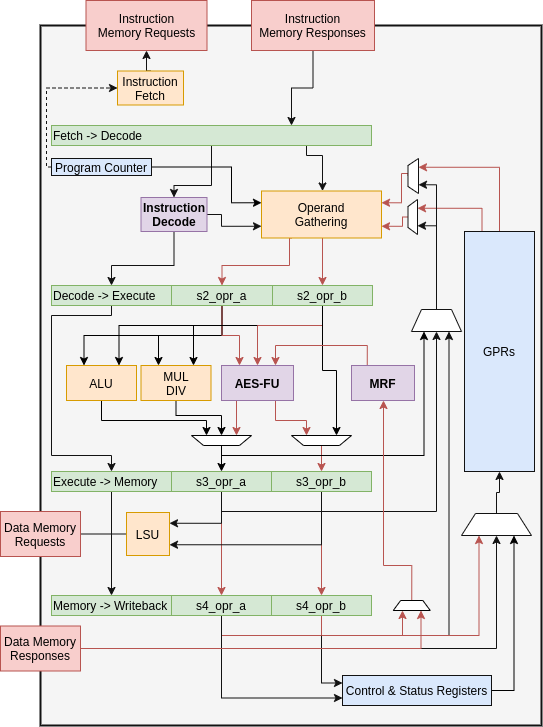

The diagram above was exported from draw.io. Its source (the exported page's mxGraphModel, read from the mxfile embedded in the PNG):
<mxGraphModel dx="1422" dy="852" grid="1" gridSize="10" guides="1" tooltips="1" connect="1" arrows="1" fold="1" page="1" pageScale="1" pageWidth="1200" pageHeight="800" math="0" shadow="0">
  <root>
    <mxCell id="0" />
    <mxCell id="1" parent="0" />
    <mxCell id="2" value="" style="rounded=0;whiteSpace=wrap;html=1;strokeWidth=2;fillColor=#f5f5f5;align=left;strokeColor=#121212;fontColor=#333333;" vertex="1" parent="1">
      <mxGeometry x="129" y="60" width="501" height="700" as="geometry" />
    </mxCell>
    <mxCell id="3" style="edgeStyle=orthogonalEdgeStyle;rounded=0;orthogonalLoop=1;jettySize=auto;html=1;exitX=0.75;exitY=1;exitDx=0;exitDy=0;strokeColor=#121212;" edge="1" source="5" target="67" parent="1">
      <mxGeometry relative="1" as="geometry">
        <Array as="points">
          <mxPoint x="395" y="190" />
          <mxPoint x="411" y="190" />
        </Array>
      </mxGeometry>
    </mxCell>
    <mxCell id="4" style="edgeStyle=orthogonalEdgeStyle;rounded=0;orthogonalLoop=1;jettySize=auto;html=1;exitX=0.5;exitY=1;exitDx=0;exitDy=0;entryX=0.5;entryY=0;entryDx=0;entryDy=0;strokeColor=#121212;" edge="1" source="5" target="70" parent="1">
      <mxGeometry relative="1" as="geometry">
        <Array as="points">
          <mxPoint x="300" y="220" />
          <mxPoint x="263" y="220" />
        </Array>
      </mxGeometry>
    </mxCell>
    <mxCell id="5" value="Fetch -&amp;gt; Decode" style="rounded=0;whiteSpace=wrap;html=1;align=left;strokeColor=#82b366;fillColor=#d5e8d4;" vertex="1" parent="1">
      <mxGeometry x="140" y="160" width="320" height="20" as="geometry" />
    </mxCell>
    <mxCell id="6" style="edgeStyle=orthogonalEdgeStyle;rounded=0;orthogonalLoop=1;jettySize=auto;html=1;exitX=0.5;exitY=1;exitDx=0;exitDy=0;strokeColor=#121212;entryX=0.5;entryY=0;entryDx=0;entryDy=0;" edge="1" source="7" target="18" parent="1">
      <mxGeometry relative="1" as="geometry">
        <Array as="points">
          <mxPoint x="200" y="350" />
          <mxPoint x="140" y="350" />
          <mxPoint x="140" y="490" />
          <mxPoint x="200" y="490" />
        </Array>
      </mxGeometry>
    </mxCell>
    <mxCell id="7" value="Decode -&amp;gt; Execute" style="rounded=0;whiteSpace=wrap;html=1;align=left;strokeColor=#82b366;fillColor=#d5e8d4;" vertex="1" parent="1">
      <mxGeometry x="140" y="320" width="120" height="20" as="geometry" />
    </mxCell>
    <mxCell id="8" style="edgeStyle=orthogonalEdgeStyle;rounded=0;orthogonalLoop=1;jettySize=auto;html=1;exitX=0.5;exitY=1;exitDx=0;exitDy=0;entryX=0.25;entryY=0;entryDx=0;entryDy=0;" edge="1" source="11" target="56" parent="1">
      <mxGeometry relative="1" as="geometry" />
    </mxCell>
    <mxCell id="9" style="edgeStyle=orthogonalEdgeStyle;rounded=0;orthogonalLoop=1;jettySize=auto;html=1;exitX=0.5;exitY=1;exitDx=0;exitDy=0;entryX=0.25;entryY=0;entryDx=0;entryDy=0;" edge="1" source="11" target="61" parent="1">
      <mxGeometry relative="1" as="geometry" />
    </mxCell>
    <mxCell id="10" style="edgeStyle=orthogonalEdgeStyle;rounded=0;orthogonalLoop=1;jettySize=auto;html=1;exitX=0.5;exitY=1;exitDx=0;exitDy=0;entryX=0.25;entryY=0;entryDx=0;entryDy=0;fillColor=#f8cecc;strokeColor=#b85450;" edge="1" source="11" target="59" parent="1">
      <mxGeometry relative="1" as="geometry" />
    </mxCell>
    <mxCell id="11" value="s2_opr_a" style="rounded=0;whiteSpace=wrap;html=1;strokeColor=#82b366;fillColor=#d5e8d4;" vertex="1" parent="1">
      <mxGeometry x="260" y="320" width="101" height="20" as="geometry" />
    </mxCell>
    <mxCell id="12" style="edgeStyle=orthogonalEdgeStyle;rounded=0;orthogonalLoop=1;jettySize=auto;html=1;exitX=0.5;exitY=1;exitDx=0;exitDy=0;entryX=0.75;entryY=0;entryDx=0;entryDy=0;" edge="1" source="16" target="56" parent="1">
      <mxGeometry relative="1" as="geometry">
        <Array as="points">
          <mxPoint x="411" y="360" />
          <mxPoint x="208" y="360" />
        </Array>
      </mxGeometry>
    </mxCell>
    <mxCell id="13" style="edgeStyle=orthogonalEdgeStyle;rounded=0;orthogonalLoop=1;jettySize=auto;html=1;exitX=0.5;exitY=1;exitDx=0;exitDy=0;entryX=0.75;entryY=0;entryDx=0;entryDy=0;" edge="1" source="16" target="61" parent="1">
      <mxGeometry relative="1" as="geometry">
        <Array as="points">
          <mxPoint x="411" y="360" />
          <mxPoint x="282" y="360" />
        </Array>
      </mxGeometry>
    </mxCell>
    <mxCell id="14" style="edgeStyle=orthogonalEdgeStyle;rounded=0;orthogonalLoop=1;jettySize=auto;html=1;exitX=0.5;exitY=1;exitDx=0;exitDy=0;entryX=0.5;entryY=0;entryDx=0;entryDy=0;fillColor=#f8cecc;strokeColor=#b85450;" edge="1" source="16" target="59" parent="1">
      <mxGeometry relative="1" as="geometry">
        <Array as="points">
          <mxPoint x="411" y="360" />
          <mxPoint x="346" y="360" />
        </Array>
      </mxGeometry>
    </mxCell>
    <mxCell id="15" style="edgeStyle=orthogonalEdgeStyle;rounded=0;orthogonalLoop=1;jettySize=auto;html=1;exitX=0.5;exitY=1;exitDx=0;exitDy=0;entryX=0.25;entryY=1;entryDx=0;entryDy=0;" edge="1" source="16" target="78" parent="1">
      <mxGeometry relative="1" as="geometry" />
    </mxCell>
    <mxCell id="16" value="s2_opr_b" style="rounded=0;whiteSpace=wrap;html=1;strokeColor=#82b366;fillColor=#d5e8d4;" vertex="1" parent="1">
      <mxGeometry x="361" y="320" width="100" height="20" as="geometry" />
    </mxCell>
    <mxCell id="17" style="edgeStyle=orthogonalEdgeStyle;rounded=0;orthogonalLoop=1;jettySize=auto;html=1;exitX=0.5;exitY=1;exitDx=0;exitDy=0;entryX=0.5;entryY=0;entryDx=0;entryDy=0;strokeColor=#121212;" edge="1" source="18" target="26" parent="1">
      <mxGeometry relative="1" as="geometry" />
    </mxCell>
    <mxCell id="18" value="Execute -&amp;gt; Memory" style="rounded=0;whiteSpace=wrap;html=1;align=left;strokeColor=#82b366;fillColor=#d5e8d4;" vertex="1" parent="1">
      <mxGeometry x="140" y="506" width="120" height="20" as="geometry" />
    </mxCell>
    <mxCell id="19" style="edgeStyle=orthogonalEdgeStyle;rounded=0;orthogonalLoop=1;jettySize=auto;html=1;exitX=0.5;exitY=1;exitDx=0;exitDy=0;fillColor=#f8cecc;strokeColor=#b85450;" edge="1" source="22" target="30" parent="1">
      <mxGeometry relative="1" as="geometry" />
    </mxCell>
    <mxCell id="20" style="edgeStyle=orthogonalEdgeStyle;rounded=0;orthogonalLoop=1;jettySize=auto;html=1;exitX=0.5;exitY=1;exitDx=0;exitDy=0;entryX=1;entryY=0.25;entryDx=0;entryDy=0;fillColor=#f8cecc;strokeColor=#121212;" edge="1" source="22" target="38" parent="1">
      <mxGeometry relative="1" as="geometry" />
    </mxCell>
    <mxCell id="21" style="edgeStyle=orthogonalEdgeStyle;rounded=0;orthogonalLoop=1;jettySize=auto;html=1;exitX=0.5;exitY=1;exitDx=0;exitDy=0;entryX=0.5;entryY=1;entryDx=0;entryDy=0;fillColor=#f8cecc;strokeColor=#121212;" edge="1" source="22" target="42" parent="1">
      <mxGeometry relative="1" as="geometry" />
    </mxCell>
    <mxCell id="22" value="s3_opr_a" style="rounded=0;whiteSpace=wrap;html=1;strokeColor=#82b366;fillColor=#d5e8d4;" vertex="1" parent="1">
      <mxGeometry x="260" y="506" width="100" height="20" as="geometry" />
    </mxCell>
    <mxCell id="23" style="edgeStyle=orthogonalEdgeStyle;rounded=0;orthogonalLoop=1;jettySize=auto;html=1;exitX=0.5;exitY=1;exitDx=0;exitDy=0;entryX=0.5;entryY=0;entryDx=0;entryDy=0;strokeColor=#b85450;fillColor=#f8cecc;" edge="1" source="25" target="33" parent="1">
      <mxGeometry relative="1" as="geometry" />
    </mxCell>
    <mxCell id="24" style="edgeStyle=orthogonalEdgeStyle;rounded=0;orthogonalLoop=1;jettySize=auto;html=1;exitX=0.5;exitY=1;exitDx=0;exitDy=0;entryX=1;entryY=0.75;entryDx=0;entryDy=0;fillColor=#f8cecc;strokeColor=#121212;" edge="1" source="25" target="38" parent="1">
      <mxGeometry relative="1" as="geometry" />
    </mxCell>
    <mxCell id="25" value="s3_opr_b" style="rounded=0;whiteSpace=wrap;html=1;strokeColor=#82b366;fillColor=#d5e8d4;" vertex="1" parent="1">
      <mxGeometry x="360" y="506" width="100" height="20" as="geometry" />
    </mxCell>
    <mxCell id="26" value="Memory -&amp;gt; Writeback" style="rounded=0;whiteSpace=wrap;html=1;align=left;strokeColor=#82b366;fillColor=#d5e8d4;" vertex="1" parent="1">
      <mxGeometry x="140" y="630" width="120" height="20" as="geometry" />
    </mxCell>
    <mxCell id="27" style="edgeStyle=orthogonalEdgeStyle;rounded=0;orthogonalLoop=1;jettySize=auto;html=1;exitX=0.5;exitY=1;exitDx=0;exitDy=0;entryX=0.75;entryY=1;entryDx=0;entryDy=0;fillColor=#f8cecc;strokeColor=#121212;" edge="1" source="30" target="42" parent="1">
      <mxGeometry relative="1" as="geometry" />
    </mxCell>
    <mxCell id="28" style="edgeStyle=orthogonalEdgeStyle;rounded=0;orthogonalLoop=1;jettySize=auto;html=1;exitX=0.5;exitY=1;exitDx=0;exitDy=0;entryX=0.25;entryY=1;entryDx=0;entryDy=0;fillColor=#f8cecc;strokeColor=#b85450;" edge="1" source="30" target="51" parent="1">
      <mxGeometry relative="1" as="geometry">
        <mxPoint x="576.25" y="640" as="targetPoint" />
      </mxGeometry>
    </mxCell>
    <mxCell id="29" style="edgeStyle=orthogonalEdgeStyle;rounded=0;orthogonalLoop=1;jettySize=auto;html=1;exitX=0.5;exitY=1;exitDx=0;exitDy=0;entryX=0;entryY=0.75;entryDx=0;entryDy=0;strokeColor=#121212;" edge="1" source="30" target="74" parent="1">
      <mxGeometry relative="1" as="geometry" />
    </mxCell>
    <mxCell id="30" value="s4_opr_a" style="rounded=0;whiteSpace=wrap;html=1;strokeColor=#82b366;fillColor=#d5e8d4;" vertex="1" parent="1">
      <mxGeometry x="260" y="630" width="100" height="20" as="geometry" />
    </mxCell>
    <mxCell id="31" style="edgeStyle=orthogonalEdgeStyle;rounded=0;orthogonalLoop=1;jettySize=auto;html=1;exitX=0.5;exitY=1;exitDx=0;exitDy=0;entryX=0;entryY=0.25;entryDx=0;entryDy=0;strokeColor=#121212;" edge="1" source="33" target="74" parent="1">
      <mxGeometry relative="1" as="geometry" />
    </mxCell>
    <mxCell id="32" style="edgeStyle=orthogonalEdgeStyle;rounded=0;orthogonalLoop=1;jettySize=auto;html=1;exitX=0.5;exitY=1;exitDx=0;exitDy=0;entryX=0.25;entryY=1;entryDx=0;entryDy=0;fillColor=#f8cecc;strokeColor=#b85450;" edge="1" source="33" target="83" parent="1">
      <mxGeometry relative="1" as="geometry">
        <Array as="points">
          <mxPoint x="410" y="670" />
          <mxPoint x="491" y="670" />
        </Array>
      </mxGeometry>
    </mxCell>
    <mxCell id="33" value="s4_opr_b" style="rounded=0;whiteSpace=wrap;html=1;strokeColor=#82b366;fillColor=#d5e8d4;" vertex="1" parent="1">
      <mxGeometry x="360" y="630" width="100" height="20" as="geometry" />
    </mxCell>
    <mxCell id="34" style="edgeStyle=orthogonalEdgeStyle;rounded=0;orthogonalLoop=1;jettySize=auto;html=1;exitX=0.25;exitY=0;exitDx=0;exitDy=0;entryX=0.75;entryY=1;entryDx=0;entryDy=0;fillColor=#f8cecc;strokeColor=#b85450;" edge="1" source="36" target="44" parent="1">
      <mxGeometry relative="1" as="geometry" />
    </mxCell>
    <mxCell id="35" style="edgeStyle=orthogonalEdgeStyle;rounded=0;orthogonalLoop=1;jettySize=auto;html=1;exitX=0.5;exitY=0;exitDx=0;exitDy=0;entryX=0.75;entryY=1;entryDx=0;entryDy=0;fillColor=#f8cecc;strokeColor=#b85450;" edge="1" source="36" target="46" parent="1">
      <mxGeometry relative="1" as="geometry" />
    </mxCell>
    <mxCell id="36" value="GPRs" style="rounded=0;whiteSpace=wrap;html=1;align=center;fillColor=#dae8fc;strokeColor=#121212;" vertex="1" parent="1">
      <mxGeometry x="552.9999999999999" y="266" width="70" height="240" as="geometry" />
    </mxCell>
    <mxCell id="37" style="edgeStyle=orthogonalEdgeStyle;rounded=0;orthogonalLoop=1;jettySize=auto;html=1;entryX=1;entryY=0.5;entryDx=0;entryDy=0;fillColor=#f8cecc;strokeColor=#121212;" edge="1" source="38" parent="1">
      <mxGeometry relative="1" as="geometry">
        <mxPoint x="160" y="568.5" as="targetPoint" />
      </mxGeometry>
    </mxCell>
    <mxCell id="38" value="LSU" style="whiteSpace=wrap;html=1;aspect=fixed;align=center;strokeColor=#d79b00;fillColor=#ffe6cc;" vertex="1" parent="1">
      <mxGeometry x="215" y="547" width="43" height="43" as="geometry" />
    </mxCell>
    <mxCell id="39" value="Data Memory&lt;br&gt;Requests" style="rounded=0;whiteSpace=wrap;html=1;align=center;strokeColor=#b85450;fillColor=#f8cecc;" vertex="1" parent="1">
      <mxGeometry x="89" y="546" width="80" height="45" as="geometry" />
    </mxCell>
    <mxCell id="40" style="edgeStyle=orthogonalEdgeStyle;rounded=0;orthogonalLoop=1;jettySize=auto;html=1;exitX=0.5;exitY=0;exitDx=0;exitDy=0;entryX=0.25;entryY=1;entryDx=0;entryDy=0;strokeColor=#121212;" edge="1" source="42" target="44" parent="1">
      <mxGeometry relative="1" as="geometry">
        <Array as="points">
          <mxPoint x="525" y="260" />
        </Array>
      </mxGeometry>
    </mxCell>
    <mxCell id="41" style="edgeStyle=orthogonalEdgeStyle;rounded=0;orthogonalLoop=1;jettySize=auto;html=1;exitX=0.5;exitY=0;exitDx=0;exitDy=0;entryX=0.25;entryY=1;entryDx=0;entryDy=0;strokeColor=#121212;" edge="1" source="42" target="46" parent="1">
      <mxGeometry relative="1" as="geometry">
        <Array as="points">
          <mxPoint x="525" y="219" />
        </Array>
      </mxGeometry>
    </mxCell>
    <mxCell id="42" value="" style="shape=trapezoid;perimeter=trapezoidPerimeter;whiteSpace=wrap;html=1;align=center;strokeColor=#121212;" vertex="1" parent="1">
      <mxGeometry x="500" y="344" width="50" height="22" as="geometry" />
    </mxCell>
    <mxCell id="43" style="edgeStyle=orthogonalEdgeStyle;rounded=0;orthogonalLoop=1;jettySize=auto;html=1;exitX=0.5;exitY=0;exitDx=0;exitDy=0;entryX=1;entryY=0.75;entryDx=0;entryDy=0;fillColor=#f8cecc;strokeColor=#b85450;" edge="1" source="44" target="67" parent="1">
      <mxGeometry relative="1" as="geometry">
        <Array as="points">
          <mxPoint x="491" y="252" />
          <mxPoint x="491" y="261" />
        </Array>
      </mxGeometry>
    </mxCell>
    <mxCell id="44" value="" style="shape=trapezoid;perimeter=trapezoidPerimeter;whiteSpace=wrap;html=1;align=center;rotation=-90;strokeColor=#121212;" vertex="1" parent="1">
      <mxGeometry x="483.75" y="246.75" width="35" height="9.5" as="geometry" />
    </mxCell>
    <mxCell id="45" style="edgeStyle=orthogonalEdgeStyle;rounded=0;orthogonalLoop=1;jettySize=auto;html=1;exitX=0.5;exitY=0;exitDx=0;exitDy=0;entryX=1;entryY=0.25;entryDx=0;entryDy=0;fillColor=#f8cecc;strokeColor=#b85450;" edge="1" source="46" target="67" parent="1">
      <mxGeometry relative="1" as="geometry">
        <Array as="points">
          <mxPoint x="506" y="208" />
          <mxPoint x="490" y="208" />
          <mxPoint x="490" y="219" />
        </Array>
      </mxGeometry>
    </mxCell>
    <mxCell id="46" value="" style="shape=trapezoid;perimeter=trapezoidPerimeter;whiteSpace=wrap;html=1;align=center;rotation=-90;strokeColor=#121212;" vertex="1" parent="1">
      <mxGeometry x="484.25" y="205.25" width="35" height="10.5" as="geometry" />
    </mxCell>
    <mxCell id="47" style="edgeStyle=orthogonalEdgeStyle;rounded=0;orthogonalLoop=1;jettySize=auto;html=1;exitX=1;exitY=0.5;exitDx=0;exitDy=0;fillColor=#f8cecc;strokeColor=#121212;entryX=0.5;entryY=1;entryDx=0;entryDy=0;" edge="1" source="49" target="51" parent="1">
      <mxGeometry relative="1" as="geometry">
        <mxPoint x="585" y="640" as="targetPoint" />
      </mxGeometry>
    </mxCell>
    <mxCell id="48" style="edgeStyle=orthogonalEdgeStyle;rounded=0;orthogonalLoop=1;jettySize=auto;html=1;exitX=1;exitY=0.5;exitDx=0;exitDy=0;entryX=0.75;entryY=1;entryDx=0;entryDy=0;fillColor=#f8cecc;strokeColor=#b85450;" edge="1" source="49" target="83" parent="1">
      <mxGeometry relative="1" as="geometry" />
    </mxCell>
    <mxCell id="49" value="Data Memory&lt;br&gt;Responses" style="rounded=0;whiteSpace=wrap;html=1;align=center;strokeColor=#b85450;fillColor=#f8cecc;" vertex="1" parent="1">
      <mxGeometry x="89" y="660.5" width="80" height="45" as="geometry" />
    </mxCell>
    <mxCell id="50" style="edgeStyle=orthogonalEdgeStyle;rounded=0;orthogonalLoop=1;jettySize=auto;html=1;exitX=0.5;exitY=0;exitDx=0;exitDy=0;entryX=0.5;entryY=1;entryDx=0;entryDy=0;fillColor=#f8cecc;strokeColor=#121212;" edge="1" source="51" target="36" parent="1">
      <mxGeometry relative="1" as="geometry" />
    </mxCell>
    <mxCell id="51" value="" style="shape=trapezoid;perimeter=trapezoidPerimeter;whiteSpace=wrap;html=1;align=center;rotation=0;strokeColor=#121212;" vertex="1" parent="1">
      <mxGeometry x="550" y="548" width="70" height="22" as="geometry" />
    </mxCell>
    <mxCell id="52" style="edgeStyle=orthogonalEdgeStyle;rounded=0;orthogonalLoop=1;jettySize=auto;html=1;exitX=0;exitY=0.5;exitDx=0;exitDy=0;entryX=0;entryY=0.5;entryDx=0;entryDy=0;dashed=1;strokeColor=#121212;" edge="1" source="54" target="72" parent="1">
      <mxGeometry relative="1" as="geometry">
        <Array as="points">
          <mxPoint x="135" y="202" />
          <mxPoint x="135" y="123" />
        </Array>
      </mxGeometry>
    </mxCell>
    <mxCell id="53" style="edgeStyle=orthogonalEdgeStyle;rounded=0;orthogonalLoop=1;jettySize=auto;html=1;exitX=1;exitY=0.5;exitDx=0;exitDy=0;entryX=0;entryY=0.25;entryDx=0;entryDy=0;" edge="1" source="54" target="67" parent="1">
      <mxGeometry relative="1" as="geometry">
        <Array as="points">
          <mxPoint x="320" y="202" />
          <mxPoint x="320" y="237" />
        </Array>
      </mxGeometry>
    </mxCell>
    <mxCell id="54" value="Program Counter" style="rounded=0;whiteSpace=wrap;html=1;fillColor=#dae8fc;strokeColor=#121212;" vertex="1" parent="1">
      <mxGeometry x="140" y="193" width="100" height="17" as="geometry" />
    </mxCell>
    <mxCell id="55" style="edgeStyle=orthogonalEdgeStyle;rounded=0;orthogonalLoop=1;jettySize=auto;html=1;exitX=0.5;exitY=1;exitDx=0;exitDy=0;entryX=0.75;entryY=1;entryDx=0;entryDy=0;" edge="1" source="56" target="81" parent="1">
      <mxGeometry relative="1" as="geometry">
        <Array as="points">
          <mxPoint x="190" y="455" />
          <mxPoint x="295" y="455" />
        </Array>
      </mxGeometry>
    </mxCell>
    <mxCell id="56" value="ALU" style="rounded=0;whiteSpace=wrap;html=1;strokeColor=#d79b00;fillColor=#ffe6cc;" vertex="1" parent="1">
      <mxGeometry x="155" y="400" width="70" height="35" as="geometry" />
    </mxCell>
    <mxCell id="57" style="edgeStyle=orthogonalEdgeStyle;rounded=0;orthogonalLoop=1;jettySize=auto;html=1;exitX=0.25;exitY=1;exitDx=0;exitDy=0;entryX=0.25;entryY=1;entryDx=0;entryDy=0;fillColor=#f8cecc;strokeColor=#b85450;" edge="1" source="59" target="81" parent="1">
      <mxGeometry relative="1" as="geometry" />
    </mxCell>
    <mxCell id="58" style="edgeStyle=orthogonalEdgeStyle;rounded=0;orthogonalLoop=1;jettySize=auto;html=1;exitX=0.75;exitY=1;exitDx=0;exitDy=0;entryX=0.75;entryY=1;entryDx=0;entryDy=0;fillColor=#f8cecc;strokeColor=#b85450;" edge="1" source="59" target="78" parent="1">
      <mxGeometry relative="1" as="geometry" />
    </mxCell>
    <mxCell id="59" value="AES-FU" style="rounded=0;whiteSpace=wrap;html=1;fillColor=#e1d5e7;strokeColor=#9673a6;fontStyle=1" vertex="1" parent="1">
      <mxGeometry x="310" y="400" width="72" height="35" as="geometry" />
    </mxCell>
    <mxCell id="60" style="edgeStyle=orthogonalEdgeStyle;rounded=0;orthogonalLoop=1;jettySize=auto;html=1;exitX=0.5;exitY=1;exitDx=0;exitDy=0;entryX=0.5;entryY=1;entryDx=0;entryDy=0;" edge="1" source="61" target="81" parent="1">
      <mxGeometry relative="1" as="geometry">
        <Array as="points">
          <mxPoint x="265" y="450" />
          <mxPoint x="310" y="450" />
        </Array>
      </mxGeometry>
    </mxCell>
    <mxCell id="61" value="MUL&lt;br&gt;DIV" style="rounded=0;whiteSpace=wrap;html=1;strokeColor=#d79b00;fillColor=#ffe6cc;" vertex="1" parent="1">
      <mxGeometry x="229.5" y="400" width="70" height="35" as="geometry" />
    </mxCell>
    <mxCell id="62" style="edgeStyle=orthogonalEdgeStyle;rounded=0;orthogonalLoop=1;jettySize=auto;html=1;exitX=0.5;exitY=1;exitDx=0;exitDy=0;entryX=0.75;entryY=0;entryDx=0;entryDy=0;strokeColor=#121212;" edge="1" source="63" target="5" parent="1">
      <mxGeometry relative="1" as="geometry">
        <mxPoint x="318.66666666666674" y="120.33333333333348" as="sourcePoint" />
      </mxGeometry>
    </mxCell>
    <mxCell id="63" value="Instruction&lt;br&gt;Memory Responses" style="rounded=0;whiteSpace=wrap;html=1;strokeColor=#b85450;fillColor=#f8cecc;" vertex="1" parent="1">
      <mxGeometry x="340" y="35" width="123" height="50" as="geometry" />
    </mxCell>
    <mxCell id="64" value="Instruction&lt;br&gt;Memory Requests" style="rounded=0;whiteSpace=wrap;html=1;strokeColor=#b85450;fillColor=#f8cecc;" vertex="1" parent="1">
      <mxGeometry x="174.5" y="35" width="121" height="50" as="geometry" />
    </mxCell>
    <mxCell id="65" style="edgeStyle=orthogonalEdgeStyle;rounded=0;orthogonalLoop=1;jettySize=auto;html=1;exitX=0.5;exitY=1;exitDx=0;exitDy=0;entryX=0.5;entryY=0;entryDx=0;entryDy=0;fillColor=#f8cecc;strokeColor=#b85450;" edge="1" source="67" target="16" parent="1">
      <mxGeometry relative="1" as="geometry">
        <Array as="points">
          <mxPoint x="411" y="254" />
        </Array>
      </mxGeometry>
    </mxCell>
    <mxCell id="66" style="edgeStyle=orthogonalEdgeStyle;rounded=0;orthogonalLoop=1;jettySize=auto;html=1;exitX=0.25;exitY=1;exitDx=0;exitDy=0;entryX=0.5;entryY=0;entryDx=0;entryDy=0;fillColor=#f8cecc;strokeColor=#b85450;" edge="1" source="67" target="11" parent="1">
      <mxGeometry relative="1" as="geometry">
        <Array as="points">
          <mxPoint x="378" y="300" />
          <mxPoint x="311" y="300" />
        </Array>
      </mxGeometry>
    </mxCell>
    <mxCell id="67" value="Operand&lt;br&gt;Gathering" style="rounded=0;whiteSpace=wrap;html=1;strokeColor=#d79b00;fillColor=#ffe6cc;" vertex="1" parent="1">
      <mxGeometry x="350" y="225.5" width="120" height="47" as="geometry" />
    </mxCell>
    <mxCell id="68" style="edgeStyle=orthogonalEdgeStyle;rounded=0;orthogonalLoop=1;jettySize=auto;html=1;exitX=1;exitY=0.5;exitDx=0;exitDy=0;entryX=0;entryY=0.75;entryDx=0;entryDy=0;strokeColor=#121212;" edge="1" source="70" target="67" parent="1">
      <mxGeometry relative="1" as="geometry">
        <Array as="points">
          <mxPoint x="310" y="249" />
          <mxPoint x="310" y="261" />
        </Array>
      </mxGeometry>
    </mxCell>
    <mxCell id="69" style="edgeStyle=orthogonalEdgeStyle;rounded=0;orthogonalLoop=1;jettySize=auto;html=1;exitX=0.5;exitY=1;exitDx=0;exitDy=0;entryX=0.5;entryY=0;entryDx=0;entryDy=0;strokeColor=#121212;" edge="1" source="70" target="7" parent="1">
      <mxGeometry relative="1" as="geometry">
        <Array as="points">
          <mxPoint x="263" y="300" />
          <mxPoint x="200" y="300" />
        </Array>
      </mxGeometry>
    </mxCell>
    <mxCell id="70" value="&lt;div&gt;Instruction&lt;/div&gt;&lt;div&gt;Decode&lt;br&gt;&lt;/div&gt;" style="rounded=0;whiteSpace=wrap;html=1;strokeColor=#9673a6;fillColor=#e1d5e7;fontStyle=1" vertex="1" parent="1">
      <mxGeometry x="229.5" y="232" width="66" height="34" as="geometry" />
    </mxCell>
    <mxCell id="71" style="edgeStyle=orthogonalEdgeStyle;rounded=0;orthogonalLoop=1;jettySize=auto;html=1;exitX=0.5;exitY=0;exitDx=0;exitDy=0;entryX=0.5;entryY=1;entryDx=0;entryDy=0;strokeColor=#121212;" edge="1" source="72" target="64" parent="1">
      <mxGeometry relative="1" as="geometry" />
    </mxCell>
    <mxCell id="72" value="Instruction Fetch" style="rounded=0;whiteSpace=wrap;html=1;strokeColor=#d79b00;fillColor=#ffe6cc;" vertex="1" parent="1">
      <mxGeometry x="206" y="105.5" width="66" height="34" as="geometry" />
    </mxCell>
    <mxCell id="73" style="edgeStyle=orthogonalEdgeStyle;rounded=0;orthogonalLoop=1;jettySize=auto;html=1;exitX=1;exitY=0.5;exitDx=0;exitDy=0;entryX=0.75;entryY=1;entryDx=0;entryDy=0;" edge="1" source="74" target="51" parent="1">
      <mxGeometry relative="1" as="geometry" />
    </mxCell>
    <mxCell id="74" value="Control &amp;amp; Status Registers" style="rounded=0;whiteSpace=wrap;html=1;fillColor=#dae8fc;strokeColor=#121212;" vertex="1" parent="1">
      <mxGeometry x="431" y="710" width="149" height="30" as="geometry" />
    </mxCell>
    <mxCell id="75" style="edgeStyle=orthogonalEdgeStyle;rounded=0;orthogonalLoop=1;jettySize=auto;html=1;exitX=0.25;exitY=0;exitDx=0;exitDy=0;entryX=0.75;entryY=0;entryDx=0;entryDy=0;fillColor=#f8cecc;strokeColor=#b85450;" edge="1" source="76" target="59" parent="1">
      <mxGeometry relative="1" as="geometry" />
    </mxCell>
    <mxCell id="76" value="MRF" style="rounded=0;whiteSpace=wrap;html=1;fillColor=#e1d5e7;strokeColor=#9673a6;fontStyle=1" vertex="1" parent="1">
      <mxGeometry x="440" y="400" width="63" height="35" as="geometry" />
    </mxCell>
    <mxCell id="77" style="edgeStyle=orthogonalEdgeStyle;rounded=0;orthogonalLoop=1;jettySize=auto;html=1;exitX=0.5;exitY=0;exitDx=0;exitDy=0;entryX=0.5;entryY=0;entryDx=0;entryDy=0;fillColor=#f8cecc;strokeColor=#b85450;" edge="1" source="78" target="25" parent="1">
      <mxGeometry relative="1" as="geometry" />
    </mxCell>
    <mxCell id="78" value="" style="shape=trapezoid;perimeter=trapezoidPerimeter;whiteSpace=wrap;html=1;rotation=-180;" vertex="1" parent="1">
      <mxGeometry x="380" y="470" width="60" height="10" as="geometry" />
    </mxCell>
    <mxCell id="79" style="edgeStyle=orthogonalEdgeStyle;rounded=0;orthogonalLoop=1;jettySize=auto;html=1;exitX=0.5;exitY=0;exitDx=0;exitDy=0;entryX=0.5;entryY=0;entryDx=0;entryDy=0;" edge="1" source="81" target="22" parent="1">
      <mxGeometry relative="1" as="geometry" />
    </mxCell>
    <mxCell id="80" style="edgeStyle=orthogonalEdgeStyle;rounded=0;orthogonalLoop=1;jettySize=auto;html=1;exitX=0.5;exitY=0;exitDx=0;exitDy=0;entryX=0.25;entryY=1;entryDx=0;entryDy=0;" edge="1" source="81" target="42" parent="1">
      <mxGeometry relative="1" as="geometry">
        <Array as="points">
          <mxPoint x="310" y="490" />
          <mxPoint x="513" y="490" />
        </Array>
      </mxGeometry>
    </mxCell>
    <mxCell id="81" value="" style="shape=trapezoid;perimeter=trapezoidPerimeter;whiteSpace=wrap;html=1;rotation=-180;" vertex="1" parent="1">
      <mxGeometry x="280" y="470" width="60" height="10" as="geometry" />
    </mxCell>
    <mxCell id="82" style="edgeStyle=orthogonalEdgeStyle;rounded=0;orthogonalLoop=1;jettySize=auto;html=1;exitX=0.5;exitY=0;exitDx=0;exitDy=0;fillColor=#f8cecc;strokeColor=#b85450;" edge="1" source="83" target="76" parent="1">
      <mxGeometry relative="1" as="geometry">
        <Array as="points">
          <mxPoint x="500" y="600" />
          <mxPoint x="472" y="600" />
        </Array>
      </mxGeometry>
    </mxCell>
    <mxCell id="83" value="" style="shape=trapezoid;perimeter=trapezoidPerimeter;whiteSpace=wrap;html=1;rotation=0;" vertex="1" parent="1">
      <mxGeometry x="481.75" y="635" width="37" height="10" as="geometry" />
    </mxCell>
  </root>
</mxGraphModel>